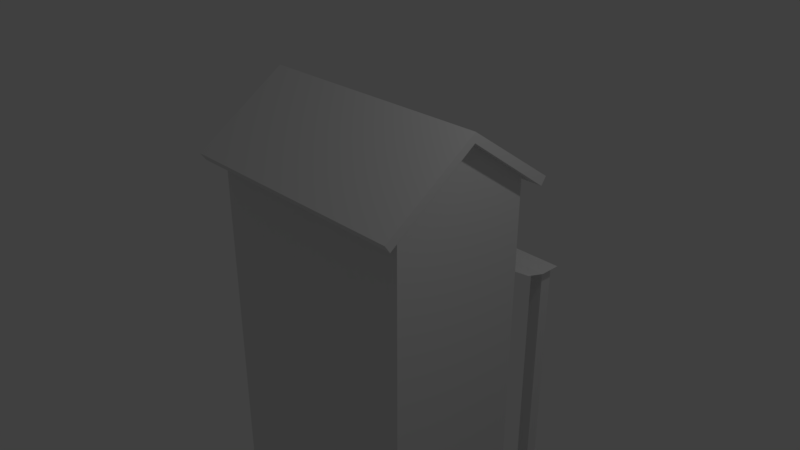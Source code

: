 # Source: farmhouse.blend  (saved by Blender 2.79.0; exported with 4.5.12 LTS)
import bpy
from mathutils import Matrix  # noqa: F401  (used for matrix-valued properties, if any)

bpy.ops.wm.read_factory_settings(use_empty=True)
scene = bpy.context.scene
scene.name = 'Scene'

# ---- collections
col_collection_1 = bpy.data.collections.new('Collection 1'); scene.collection.children.link(col_collection_1)

# ---- materials (node trees are filled in below, after node groups)
mat_material = bpy.data.materials.new('Material')
mat_material.alpha_threshold = 0.0
mat_material.use_transparent_shadow = False
mat_material.roughness = 0.5
mat_material.line_color = (0.0, 0.0, 0.0, 1.0)

# ---- material node trees

# ---- world
world_world = bpy.data.worlds.new('World'); scene.world = world_world
world_world.color = (0.05088, 0.05088, 0.05088)
world_world.use_sun_shadow = False
world_world.sun_shadow_jitter_overblur = 0.0
world_world.cycles.sampling_method = 'MANUAL'

# ---- cameras
cam_camera = bpy.data.cameras.new('Camera')
cam_camera.clip_end = 100.0
cam_camera.lens = 35.0
cam_camera.sensor_width = 32.0
cam_camera.sensor_height = 18.0
cam_camera.ortho_scale = 7.314
cam_camera.dof.focus_distance = 0.0
cam_camera.dof.aperture_fstop = 128.0

# ---- lights
light_lamp = bpy.data.lights.new('Lamp', 'POINT')
light_lamp.transmission_factor = 0.0
light_lamp.cutoff_distance = 30.0
light_lamp.energy = 100.0
light_lamp.shadow_buffer_clip_start = 1.001
light_lamp.shadow_soft_size = 0.1
light_lamp.shadow_maximum_resolution = 0.006
light_lamp.use_absolute_resolution = True

# ---- meshes
me_cube = bpy.data.meshes.new('Cube')
me_cube.from_pydata([(1.0, 1.0, 0.2935), (1.0, -1.0, 0.2935), (-1.0, -1.0, 0.2935), (-1.0, 1.0, 0.2935), (1.0, 0.005799, 0.9999), (-1.0, 0.0058, 0.9999), (1.0, 1.0, 0.2935), (-1.0, 1.0, 0.2935), (1.0, -1.0, 0.2935), (-1.0, -1.0, 0.2935), (1.0, -1.0, 0.2935), (-1.0, -1.0, 0.2935), (1.0, -1.223, 0.1371), (-1.0, -1.223, 0.1371), (1.0, 1.214, 0.1415), (-1.0, 1.214, 0.1415), (-1.077, 0.0058, 0.9999), (-1.077, 0.006155, 1.13), (-1.077, -1.297, 0.2435), (-1.077, -1.223, 0.1371), (-1.077, 1.289, 0.2475), (-1.077, 1.214, 0.1415), (1.0, 0.005799, 0.9999), (1.0, -1.0, 0.2935), (1.0, 1.0, 0.2935), (1.0, -1.0, 0.2935), (1.0, 1.0, 0.2935), (1.0, -1.0, 0.2935), (1.0, -1.223, 0.1371), (1.0, 1.214, 0.1415), (1.086, 0.005799, 0.9999), (1.086, 0.006154, 1.13), (1.086, -1.223, 0.1371), (1.086, -1.297, 0.2435), (1.086, 1.214, 0.1415), (1.086, 1.289, 0.2475), (-0.9963, 1.001, -1.0), (0.987, 1.001, -1.0), (-0.9963, 1.304, -1.188), (0.987, 1.304, -1.188), (-0.9963, 1.606, -1.276), (0.987, 1.606, -1.276), (-0.9963, 1.909, -1.276), (0.987, 1.909, -1.276), (0.8323, 1.685, -6.072), (0.8323, 1.685, -1.283), (0.8323, 1.861, -6.072), (0.8323, 1.861, -1.283), (0.9429, 1.685, -6.072), (0.9429, 1.685, -1.283), (0.9429, 1.861, -6.072), (0.9429, 1.861, -1.283), (-0.9456, 1.685, -6.086), (-0.9456, 1.685, -1.297), (-0.9456, 1.861, -6.086), (-0.9456, 1.861, -1.297), (-0.8351, 1.685, -6.086), (-0.8351, 1.685, -1.297), (-0.8351, 1.861, -6.086), (-0.8351, 1.861, -1.297), (1.0, 1.0, -2.059), (-1.0, 1.0, -2.059), (1.0, -1.0, -2.059), (-1.0, -1.0, -2.059), (1.0, 1.0, -6.078), (-1.0, 1.0, -6.078), (1.0, -1.0, -6.078), (-1.0, -1.0, -6.078)], [], [(10, 8, 25, 27), (0, 3, 7, 6), (9, 8, 10, 11), (11, 10, 12, 13), (6, 7, 15, 14), (17, 20, 21, 16), (16, 19, 18, 17), (5, 2, 9, 11, 13, 19, 16), (3, 61, 63, 2, 5), (3, 5, 16, 21, 15, 7), (12, 10, 27, 28), (6, 14, 29, 26), (28, 32, 33, 18, 19, 13, 12), (4, 0, 24, 22), (20, 35, 34, 29, 14, 15, 21), (18, 33, 31, 17), (1, 4, 22, 23), (0, 6, 26, 24), (8, 1, 23, 25), (31, 33, 32, 30), (30, 34, 35, 31), (25, 23, 22, 30, 32, 28, 27), (22, 24, 26, 29, 34, 30), (17, 31, 35, 20), (1, 62, 60, 0, 4), (36, 37, 39, 38), (38, 39, 41, 40), (40, 41, 43, 42), (44, 45, 47, 46), (46, 47, 51, 50), (50, 51, 49, 48), (48, 49, 45, 44), (46, 50, 48, 44), (51, 47, 45, 49), (52, 53, 55, 54), (54, 55, 59, 58), (58, 59, 57, 56), (56, 57, 53, 52), (54, 58, 56, 52), (59, 55, 53, 57), (2, 63, 62, 1, 8, 9), (0, 60, 61, 3), (62, 63, 67, 66), (64, 66, 67, 65), (60, 62, 66, 64), (61, 60, 64, 65), (63, 61, 65, 67)])
_uv = me_cube.uv_layers.new(name='UVMap')
_uv.uv.foreach_set('vector', [0.0, 0.0, 0.0, 0.0, 0.0, 0.0, 0.0, 0.0, 0.0, 0.0, 0.0, 0.0, 0.0, 0.0, 0.0, 0.0, 0.0, 0.0, 0.0, 0.0, 0.0, 0.0, 0.0, 0.0, 0.6396, 0.8492, 0.8317, 0.8492, 0.8317, 0.8707, 0.6396, 0.8707, 0.8317, 0.6554, 0.6396, 0.6554, 0.6396, 0.6347, 0.8317, 0.6347, 0.8201, 0.3922, 0.9051, 0.268, 0.9153, 0.2753, 0.8326, 0.3922, 0.8326, 0.3922, 0.9153, 0.5114, 0.905, 0.5186, 0.8201, 0.3922, 0.6396, 0.7517, 0.6396, 0.8492, 0.6396, 0.8492, 0.6396, 0.8492, 0.6396, 0.8707, 0.6322, 0.8707, 0.6322, 0.7517, 0.005762, 0.6231, 0.005762, 0.3951, 0.1978, 0.3951, 0.1978, 0.6231, 0.1012, 0.6915, 0.6396, 0.6554, 0.6396, 0.7517, 0.6322, 0.7517, 0.6322, 0.6347, 0.6396, 0.6347, 0.6396, 0.6554, 0.0, 0.0, 0.0, 0.0, 0.0, 0.0, 0.0, 0.0, 0.0, 0.0, 0.0, 0.0, 0.0, 0.0, 0.0, 0.0, 0.331, 0.7115, 0.331, 0.7031, 0.3412, 0.7031, 0.3412, 0.9127, 0.331, 0.9127, 0.331, 0.9053, 0.331, 0.7115, 0.0, 0.0, 0.0, 0.0, 0.0, 0.0, 0.0, 0.0, 0.3528, 0.9127, 0.3528, 0.7031, 0.3629, 0.7031, 0.3629, 0.7115, 0.3629, 0.7115, 0.3629, 0.9053, 0.3629, 0.9127, 0.4129, 0.6347, 0.6207, 0.6347, 0.6207, 0.745, 0.4129, 0.745, 0.0, 0.0, 0.0, 0.0, 0.0, 0.0, 0.0, 0.0, 0.0, 0.0, 0.0, 0.0, 0.0, 0.0, 0.0, 0.0, 0.0, 0.0, 0.0, 0.0, 0.0, 0.0, 0.0, 0.0, 0.8201, 0.1322, 0.905, 0.005813, 0.9153, 0.01303, 0.8326, 0.1322, 0.8326, 0.1322, 0.9153, 0.2491, 0.9051, 0.2564, 0.8201, 0.1322, 0.3112, 0.9176, 0.3112, 0.9176, 0.3112, 0.8202, 0.3195, 0.8202, 0.3195, 0.9392, 0.3112, 0.9392, 0.3112, 0.9176, 0.3112, 0.8202, 0.3112, 0.7239, 0.3112, 0.7239, 0.3112, 0.7031, 0.3195, 0.7031, 0.3195, 0.8202, 0.4129, 0.745, 0.6207, 0.745, 0.6207, 0.8818, 0.4129, 0.8818, 0.4014, 0.07426, 0.4014, 0.3022, 0.2094, 0.3022, 0.2094, 0.07426, 0.3048, 0.005813, 0.2094, 0.8953, 0.2094, 0.7031, 0.241, 0.7031, 0.241, 0.8953, 0.241, 0.8953, 0.241, 0.7031, 0.2711, 0.7031, 0.2711, 0.8953, 0.2711, 0.8953, 0.2711, 0.7031, 0.2997, 0.7031, 0.2997, 0.8953, 0.9268, 0.9454, 0.9268, 0.4814, 0.9437, 0.4814, 0.9437, 0.9454, 0.8604, 0.9942, 0.8604, 0.5302, 0.871, 0.5302, 0.871, 0.9942, 0.9721, 0.005813, 0.9721, 0.4698, 0.9552, 0.4698, 0.9552, 0.005813, 0.8825, 0.9942, 0.8825, 0.5302, 0.8931, 0.5302, 0.8931, 0.9942, 0.3745, 0.7318, 0.3851, 0.7318, 0.3851, 0.7489, 0.3745, 0.7489, 0.3851, 0.7773, 0.3745, 0.7773, 0.3745, 0.7605, 0.3851, 0.7605, 0.9268, 0.4698, 0.9268, 0.005813, 0.9437, 0.005813, 0.9437, 0.4698, 0.9836, 0.4698, 0.9836, 0.005813, 0.9942, 0.005813, 0.9942, 0.4698, 0.9721, 0.4814, 0.9721, 0.9454, 0.9552, 0.9454, 0.9552, 0.4814, 0.9046, 0.9942, 0.9046, 0.5302, 0.9153, 0.5302, 0.9153, 0.9942, 0.3745, 0.7031, 0.3851, 0.7031, 0.3851, 0.7202, 0.3745, 0.7202, 0.3851, 0.8057, 0.3745, 0.8057, 0.3745, 0.7889, 0.3851, 0.7889, 0.605, 0.005813, 0.605, 0.2337, 0.4129, 0.2337, 0.4129, 0.005813, 0.4129, 0.005813, 0.605, 0.005813, 0.8086, 0.005813, 0.8086, 0.2337, 0.6165, 0.2337, 0.6165, 0.005813, 0.4129, 0.2337, 0.605, 0.2337, 0.605, 0.6231, 0.4129, 0.6231, 0.005762, 0.7031, 0.1978, 0.7031, 0.1978, 0.8969, 0.005762, 0.8969, 0.2094, 0.3022, 0.4014, 0.3022, 0.4014, 0.6915, 0.2094, 0.6915, 0.6165, 0.2337, 0.8086, 0.2337, 0.8086, 0.6231, 0.6165, 0.6231, 0.1978, 0.3951, 0.005762, 0.3951, 0.005762, 0.005813, 0.1978, 0.005813])
_ca = me_cube.color_attributes.new('Col', 'BYTE_COLOR', 'CORNER')
_ca.data.foreach_set('color', [1.0, 1.0, 1.0, 1.0, 1.0, 1.0, 1.0, 1.0, 1.0, 1.0, 1.0, 1.0, 1.0, 1.0, 1.0, 1.0, 1.0, 1.0, 1.0, 1.0, 1.0, 1.0, 1.0, 1.0, 1.0, 1.0, 1.0, 1.0, 1.0, 1.0, 1.0, 1.0, 1.0, 1.0, 1.0, 1.0, 1.0, 1.0, 1.0, 1.0, 1.0, 1.0, 1.0, 1.0, 1.0, 1.0, 1.0, 1.0, 1.0, 1.0, 1.0, 1.0, 1.0, 1.0, 1.0, 1.0, 1.0, 1.0, 1.0, 1.0, 1.0, 1.0, 1.0, 1.0, 1.0, 1.0, 1.0, 1.0, 1.0, 1.0, 1.0, 1.0, 1.0, 1.0, 1.0, 1.0, 1.0, 1.0, 1.0, 1.0, 1.0, 1.0, 1.0, 1.0, 1.0, 1.0, 1.0, 1.0, 1.0, 1.0, 1.0, 1.0, 1.0, 1.0, 1.0, 1.0, 1.0, 1.0, 1.0, 1.0, 1.0, 1.0, 1.0, 1.0, 1.0, 1.0, 1.0, 1.0, 1.0, 1.0, 1.0, 1.0, 1.0, 1.0, 1.0, 1.0, 1.0, 1.0, 1.0, 1.0, 1.0, 1.0, 1.0, 1.0, 1.0, 1.0, 1.0, 1.0, 1.0, 1.0, 1.0, 1.0, 1.0, 1.0, 1.0, 1.0, 1.0, 1.0, 1.0, 1.0, 1.0, 1.0, 1.0, 1.0, 1.0, 1.0, 1.0, 1.0, 1.0, 1.0, 1.0, 1.0, 1.0, 1.0, 1.0, 1.0, 1.0, 1.0, 1.0, 1.0, 1.0, 1.0, 1.0, 1.0, 1.0, 1.0, 1.0, 1.0, 1.0, 1.0, 1.0, 1.0, 1.0, 1.0, 1.0, 1.0, 1.0, 1.0, 1.0, 1.0, 1.0, 1.0, 1.0, 1.0, 1.0, 1.0, 1.0, 1.0, 1.0, 1.0, 1.0, 1.0, 1.0, 1.0, 1.0, 1.0, 1.0, 1.0, 1.0, 1.0, 1.0, 1.0, 1.0, 1.0, 1.0, 1.0, 1.0, 1.0, 1.0, 1.0, 1.0, 1.0, 1.0, 1.0, 1.0, 1.0, 1.0, 1.0, 1.0, 1.0, 1.0, 1.0, 1.0, 1.0, 1.0, 1.0, 1.0, 1.0, 1.0, 1.0, 1.0, 1.0, 1.0, 1.0, 1.0, 1.0, 1.0, 1.0, 1.0, 1.0, 1.0, 1.0, 1.0, 1.0, 1.0, 1.0, 1.0, 1.0, 1.0, 1.0, 1.0, 1.0, 1.0, 1.0, 1.0, 1.0, 1.0, 1.0, 1.0, 1.0, 1.0, 1.0, 1.0, 1.0, 1.0, 1.0, 1.0, 1.0, 1.0, 1.0, 1.0, 1.0, 1.0, 1.0, 1.0, 1.0, 1.0, 1.0, 1.0, 1.0, 1.0, 1.0, 1.0, 1.0, 1.0, 1.0, 1.0, 1.0, 1.0, 1.0, 1.0, 1.0, 1.0, 1.0, 1.0, 1.0, 1.0, 1.0, 1.0, 1.0, 1.0, 1.0, 1.0, 1.0, 1.0, 1.0, 1.0, 1.0, 1.0, 1.0, 1.0, 1.0, 1.0, 1.0, 1.0, 1.0, 1.0, 1.0, 1.0, 1.0, 1.0, 1.0, 1.0, 1.0, 1.0, 1.0, 1.0, 1.0, 1.0, 1.0, 1.0, 1.0, 1.0, 1.0, 1.0, 1.0, 1.0, 1.0, 1.0, 1.0, 1.0, 1.0, 1.0, 1.0, 1.0, 1.0, 1.0, 1.0, 1.0, 1.0, 1.0, 1.0, 1.0, 1.0, 1.0, 1.0, 1.0, 1.0, 1.0, 1.0, 1.0, 1.0, 1.0, 1.0, 1.0, 1.0, 1.0, 1.0, 1.0, 1.0, 1.0, 1.0, 1.0, 1.0, 1.0, 1.0, 1.0, 1.0, 1.0, 1.0, 1.0, 1.0, 1.0, 1.0, 1.0, 1.0, 1.0, 1.0, 1.0, 1.0, 1.0, 1.0, 1.0, 1.0, 1.0, 1.0, 1.0, 1.0, 1.0, 1.0, 1.0, 1.0, 1.0, 1.0, 1.0, 1.0, 1.0, 1.0, 1.0, 1.0, 1.0, 1.0, 1.0, 1.0, 1.0, 1.0, 1.0, 1.0, 1.0, 1.0, 1.0, 1.0, 1.0, 1.0, 1.0, 1.0, 1.0, 1.0, 1.0, 1.0, 1.0, 1.0, 1.0, 1.0, 1.0, 1.0, 1.0, 1.0, 1.0, 1.0, 1.0, 1.0, 1.0, 1.0, 1.0, 1.0, 1.0, 1.0, 1.0, 1.0, 1.0, 1.0, 1.0, 1.0, 1.0, 1.0, 1.0, 1.0, 1.0, 1.0, 1.0, 1.0, 1.0, 1.0, 1.0, 1.0, 1.0, 1.0, 1.0, 1.0, 1.0, 1.0, 1.0, 1.0, 1.0, 1.0, 1.0, 1.0, 1.0, 1.0, 1.0, 1.0, 1.0, 1.0, 1.0, 1.0, 1.0, 1.0, 1.0, 1.0, 1.0, 1.0, 1.0, 1.0, 1.0, 1.0, 1.0, 1.0, 1.0, 1.0, 1.0, 1.0, 1.0, 1.0, 1.0, 1.0, 1.0, 1.0, 1.0, 1.0, 1.0, 1.0, 1.0, 1.0, 1.0, 1.0, 1.0, 1.0, 1.0, 1.0, 1.0, 1.0, 1.0, 1.0, 1.0, 1.0, 1.0, 1.0, 1.0, 1.0, 1.0, 1.0, 1.0, 1.0, 1.0, 1.0, 1.0, 1.0, 1.0, 1.0, 1.0, 1.0, 1.0, 1.0, 1.0, 1.0, 1.0, 1.0, 1.0, 1.0, 1.0, 1.0, 1.0, 1.0, 1.0, 1.0, 1.0, 1.0, 1.0, 1.0, 1.0, 1.0, 1.0, 1.0, 1.0, 1.0, 1.0, 1.0, 1.0, 1.0, 1.0, 1.0, 1.0, 1.0, 1.0, 1.0, 1.0, 1.0, 1.0, 1.0, 1.0, 1.0, 1.0, 1.0, 1.0, 1.0, 1.0, 1.0, 1.0, 1.0, 1.0, 1.0, 1.0, 1.0, 1.0, 1.0, 1.0, 1.0, 1.0, 1.0, 1.0, 1.0, 1.0, 1.0, 1.0, 1.0, 1.0, 1.0, 1.0, 1.0, 1.0, 1.0, 1.0, 1.0, 1.0, 1.0, 1.0, 1.0, 1.0, 1.0, 1.0, 1.0, 1.0, 1.0, 1.0, 1.0, 1.0, 1.0, 1.0, 1.0, 1.0, 1.0, 1.0, 1.0, 1.0, 1.0, 1.0, 1.0, 1.0, 1.0, 1.0, 1.0, 1.0, 1.0, 1.0, 1.0, 1.0, 1.0, 1.0, 1.0, 1.0, 1.0, 1.0, 1.0, 1.0, 1.0, 1.0, 1.0, 1.0, 1.0, 1.0, 1.0, 1.0, 1.0, 1.0, 1.0, 1.0, 1.0, 1.0, 1.0, 1.0, 1.0, 1.0, 1.0, 1.0, 1.0, 1.0, 1.0, 1.0, 1.0, 1.0, 1.0, 1.0, 1.0, 1.0, 1.0, 1.0, 1.0, 1.0, 1.0, 1.0, 1.0, 1.0, 1.0, 1.0, 1.0, 1.0, 1.0, 1.0, 1.0, 1.0, 1.0, 1.0, 1.0, 1.0, 1.0, 1.0, 1.0, 1.0, 1.0, 1.0, 1.0, 1.0, 1.0, 1.0, 1.0, 1.0, 1.0, 1.0, 1.0, 1.0, 1.0, 1.0, 1.0, 1.0, 1.0, 1.0, 1.0, 1.0, 1.0, 1.0, 1.0, 1.0, 1.0, 1.0, 1.0, 1.0, 1.0, 1.0, 1.0, 1.0, 1.0, 1.0, 1.0, 1.0, 1.0, 1.0, 1.0, 1.0, 1.0, 1.0, 1.0, 1.0, 1.0, 1.0, 1.0, 1.0, 1.0, 1.0, 1.0, 1.0, 1.0, 1.0, 1.0, 1.0, 1.0, 1.0, 1.0, 1.0, 1.0, 1.0, 1.0, 1.0, 1.0, 1.0, 1.0, 1.0, 1.0, 1.0, 1.0, 1.0, 1.0, 1.0, 1.0, 1.0, 1.0, 1.0, 1.0, 1.0, 1.0, 1.0, 1.0, 1.0, 1.0, 1.0, 1.0, 1.0, 1.0, 1.0, 1.0, 1.0, 1.0, 1.0, 1.0, 1.0, 1.0, 1.0, 1.0, 1.0, 1.0, 1.0, 1.0, 1.0, 1.0, 1.0, 1.0, 1.0, 1.0, 1.0, 1.0, 1.0, 1.0, 1.0, 1.0, 1.0, 1.0, 1.0, 1.0, 1.0, 1.0, 1.0, 1.0])
me_cube.materials.append(mat_material)
me_cube.use_remesh_preserve_volume = False
me_cube.use_remesh_preserve_attributes = False
me_cube.use_mirror_vertex_groups = False
me_cube.update()

# ---- objects
ob_cube = bpy.data.objects.new('Cube', me_cube)
ob_lamp = bpy.data.objects.new('Lamp', light_lamp)
ob_camera = bpy.data.objects.new('Camera', cam_camera)

# ---- transforms, parenting, visibility, modifiers, constraints
ob_cube.location = (0.0, 0.0, 1.0)
ob_cube.scale = (1.592, 1.0, 1.0)
ob_cube.lock_rotations_4d = False
ob_cube.empty_display_type = 'ARROWS'
ob_cube.lineart.crease_threshold = 0.0
ob_lamp.location = (4.076, 1.005, 5.904)
ob_lamp.rotation_euler = (0.6503, 0.05522, 1.866)
ob_lamp.lock_rotations_4d = False
ob_lamp.empty_display_type = 'ARROWS'
ob_lamp.color = (0.0, 0.0, 0.0, 0.0)
ob_lamp.lineart.crease_threshold = 0.0
ob_camera.location = (7.481, -6.508, 5.344)
ob_camera.rotation_euler = (1.109, 0.0, 0.8149)
ob_camera.lock_rotations_4d = False
ob_camera.empty_display_type = 'ARROWS'
ob_camera.color = (0.0, 0.0, 0.0, 0.0)
ob_camera.display_type = 'WIRE'
ob_camera.lineart.crease_threshold = 0.0

# ---- collection membership
col_collection_1.objects.link(ob_cube)
col_collection_1.objects.link(ob_lamp)
col_collection_1.objects.link(ob_camera)

# ---- scene / render settings (as saved in the file)
scene.camera = ob_camera
scene.frame_start = 1; scene.frame_end = 250; scene.frame_set(1)
scene.render.engine = 'BLENDER_EEVEE_NEXT'
scene.render.resolution_percentage = 50
scene.render.dither_intensity = 0.0
scene.cycles.use_denoising = False
scene.cycles.samples = 128
scene.cycles.sampling_pattern = 'TABULATED_SOBOL'
scene.cycles.use_adaptive_sampling = False
scene.cycles.use_light_tree = False
scene.cycles.blur_glossy = 0.0
scene.cycles.sample_clamp_indirect = 0.0
scene.view_settings.view_transform = 'Standard'
bpy.context.view_layer.update()
